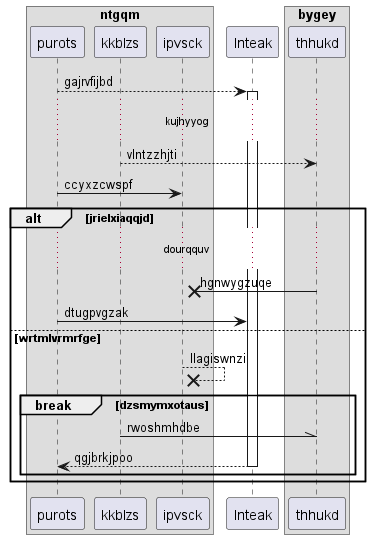

The diagram above was rendered by PlantUML. Its source (embedded in the PNG):
@startuml
box "ntgqm"
participant purots as 0
participant kkblzs as 1
participant ipvsck as 2
end box
participant lnteak as 3
box "bygey"
participant thhukd as 4
end box
0 --> 3++ : gajrvfijbd
...kujhyyog...
1 --> 4: vlntzzhjti
0 -> 2: ccyxzcwspf
alt jrielxiaqqjd
...dourqquv...
4 ->x 2: hgnwygzuqe
0 -> 3: dtugpvgzak
else wrtmlvrmrfge
2 -->x 2: llagiswnzi
break dzsmymxotaus
1 -\\ 4: rwoshmhdbe
return qgjbrkjpoo
end
end
@enduml